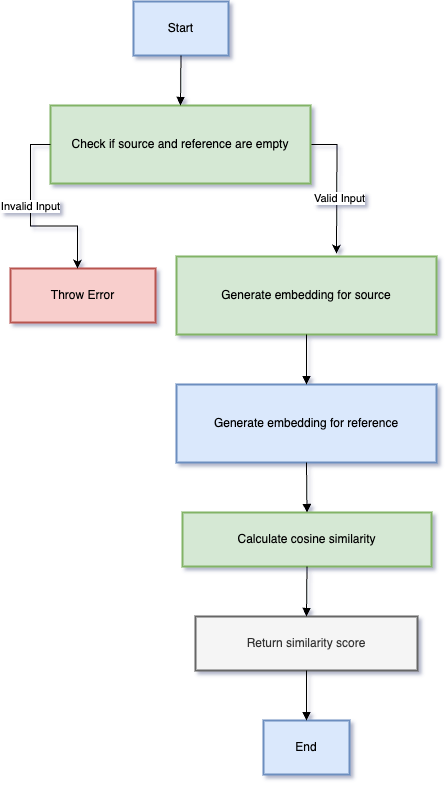

The diagram above was exported from draw.io. Its source (the exported page's mxGraphModel, read from the mxfile embedded in the PNG):
<mxGraphModel dx="984" dy="624" grid="0" gridSize="10" guides="0" tooltips="1" connect="1" arrows="0" fold="1" page="1" pageScale="1" pageWidth="827" pageHeight="1169" background="#ffffff" math="0" shadow="1">
  <root>
    <mxCell id="0" />
    <mxCell id="1" parent="0" />
    <mxCell id="Njx5PH5NbJ16S5-mYuq--1" value="Start" style="whiteSpace=wrap;strokeWidth=2;fillColor=#dae8fc;strokeColor=#6c8ebf;" vertex="1" parent="1">
      <mxGeometry x="358" y="22" width="95" height="54" as="geometry" />
    </mxCell>
    <mxCell id="Njx5PH5NbJ16S5-mYuq--20" style="edgeStyle=orthogonalEdgeStyle;rounded=0;orthogonalLoop=1;jettySize=auto;html=1;exitX=1;exitY=0.5;exitDx=0;exitDy=0;" edge="1" parent="1" source="Njx5PH5NbJ16S5-mYuq--2">
      <mxGeometry relative="1" as="geometry">
        <mxPoint x="561" y="274" as="targetPoint" />
      </mxGeometry>
    </mxCell>
    <mxCell id="Njx5PH5NbJ16S5-mYuq--21" value="Valid Input" style="edgeLabel;html=1;align=center;verticalAlign=middle;resizable=0;points=[];" vertex="1" connectable="0" parent="Njx5PH5NbJ16S5-mYuq--20">
      <mxGeometry x="0.1881" y="2" relative="1" as="geometry">
        <mxPoint as="offset" />
      </mxGeometry>
    </mxCell>
    <mxCell id="Njx5PH5NbJ16S5-mYuq--2" value="Check if source and reference are empty" style="whiteSpace=wrap;strokeWidth=2;fillColor=#d5e8d4;strokeColor=#82b366;" vertex="1" parent="1">
      <mxGeometry x="275" y="126" width="260" height="78" as="geometry" />
    </mxCell>
    <mxCell id="Njx5PH5NbJ16S5-mYuq--3" value="Throw Error" style="whiteSpace=wrap;strokeWidth=2;fillColor=#f8cecc;strokeColor=#b85450;" vertex="1" parent="1">
      <mxGeometry x="235" y="289" width="145" height="54" as="geometry" />
    </mxCell>
    <mxCell id="Njx5PH5NbJ16S5-mYuq--4" value="Generate embedding for source" style="whiteSpace=wrap;strokeWidth=2;fillColor=#d5e8d4;strokeColor=#82b366;" vertex="1" parent="1">
      <mxGeometry x="401" y="277" width="260" height="78" as="geometry" />
    </mxCell>
    <mxCell id="Njx5PH5NbJ16S5-mYuq--5" value="Generate embedding for reference" style="whiteSpace=wrap;strokeWidth=2;fillColor=#dae8fc;strokeColor=#6c8ebf;" vertex="1" parent="1">
      <mxGeometry x="401" y="405" width="260" height="78" as="geometry" />
    </mxCell>
    <mxCell id="Njx5PH5NbJ16S5-mYuq--6" value="Calculate cosine similarity" style="whiteSpace=wrap;strokeWidth=2;fillColor=#d5e8d4;strokeColor=#82b366;" vertex="1" parent="1">
      <mxGeometry x="407" y="533" width="249" height="54" as="geometry" />
    </mxCell>
    <mxCell id="Njx5PH5NbJ16S5-mYuq--7" value="Return similarity score" style="whiteSpace=wrap;strokeWidth=2;fillColor=#f5f5f5;fontColor=#333333;strokeColor=#666666;" vertex="1" parent="1">
      <mxGeometry x="420" y="637" width="222" height="54" as="geometry" />
    </mxCell>
    <mxCell id="Njx5PH5NbJ16S5-mYuq--8" value="End" style="whiteSpace=wrap;strokeWidth=2;fillColor=#dae8fc;strokeColor=#6c8ebf;" vertex="1" parent="1">
      <mxGeometry x="488" y="741" width="86" height="54" as="geometry" />
    </mxCell>
    <mxCell id="Njx5PH5NbJ16S5-mYuq--9" value="" style="curved=1;startArrow=none;endArrow=block;exitX=0.5;exitY=1;entryX=0.5;entryY=0;rounded=0;" edge="1" parent="1" source="Njx5PH5NbJ16S5-mYuq--1" target="Njx5PH5NbJ16S5-mYuq--2">
      <mxGeometry relative="1" as="geometry">
        <Array as="points" />
      </mxGeometry>
    </mxCell>
    <mxCell id="Njx5PH5NbJ16S5-mYuq--12" value="" style="curved=1;startArrow=none;endArrow=block;exitX=0.5;exitY=0.99;entryX=0.5;entryY=-0.01;rounded=0;" edge="1" parent="1" source="Njx5PH5NbJ16S5-mYuq--4" target="Njx5PH5NbJ16S5-mYuq--5">
      <mxGeometry relative="1" as="geometry">
        <Array as="points" />
      </mxGeometry>
    </mxCell>
    <mxCell id="Njx5PH5NbJ16S5-mYuq--13" value="" style="curved=1;startArrow=none;endArrow=block;exitX=0.5;exitY=0.99;entryX=0.5;entryY=-0.01;rounded=0;" edge="1" parent="1" source="Njx5PH5NbJ16S5-mYuq--5" target="Njx5PH5NbJ16S5-mYuq--6">
      <mxGeometry relative="1" as="geometry">
        <Array as="points" />
      </mxGeometry>
    </mxCell>
    <mxCell id="Njx5PH5NbJ16S5-mYuq--14" value="" style="curved=1;startArrow=none;endArrow=block;exitX=0.5;exitY=0.99;entryX=0.5;entryY=-0.01;rounded=0;" edge="1" parent="1" source="Njx5PH5NbJ16S5-mYuq--6" target="Njx5PH5NbJ16S5-mYuq--7">
      <mxGeometry relative="1" as="geometry">
        <Array as="points" />
      </mxGeometry>
    </mxCell>
    <mxCell id="Njx5PH5NbJ16S5-mYuq--15" value="" style="curved=1;startArrow=none;endArrow=block;exitX=0.5;exitY=0.99;entryX=0.5;entryY=-0.01;rounded=0;" edge="1" parent="1" source="Njx5PH5NbJ16S5-mYuq--7" target="Njx5PH5NbJ16S5-mYuq--8">
      <mxGeometry relative="1" as="geometry">
        <Array as="points" />
      </mxGeometry>
    </mxCell>
    <mxCell id="Njx5PH5NbJ16S5-mYuq--24" style="edgeStyle=orthogonalEdgeStyle;rounded=0;orthogonalLoop=1;jettySize=auto;html=1;exitX=0;exitY=0.5;exitDx=0;exitDy=0;entryX=0.462;entryY=0;entryDx=0;entryDy=0;entryPerimeter=0;" edge="1" parent="1" source="Njx5PH5NbJ16S5-mYuq--2" target="Njx5PH5NbJ16S5-mYuq--3">
      <mxGeometry relative="1" as="geometry" />
    </mxCell>
    <mxCell id="Njx5PH5NbJ16S5-mYuq--25" value="Invalid Input" style="edgeLabel;html=1;align=center;verticalAlign=middle;resizable=0;points=[];" vertex="1" connectable="0" parent="Njx5PH5NbJ16S5-mYuq--24">
      <mxGeometry x="-0.1518" y="-1" relative="1" as="geometry">
        <mxPoint as="offset" />
      </mxGeometry>
    </mxCell>
  </root>
</mxGraphModel>